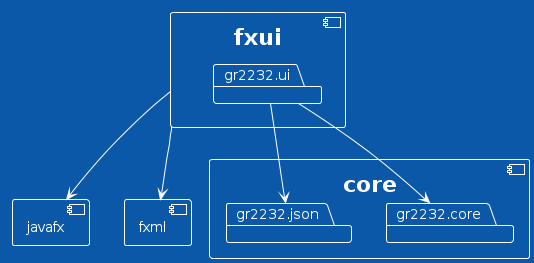

The diagram above was rendered by PlantUML. Its source (embedded in the PNG):
@startuml
!theme amiga
Component fxui {
  package "gr2232.ui" 

} 
fxui --> [javafx]
fxui --> [fxml]

Component core {
  package "gr2232.core"
  package "gr2232.json"

}
gr2232.ui --> gr2232.core
gr2232.ui --> gr2232.json
@enduml